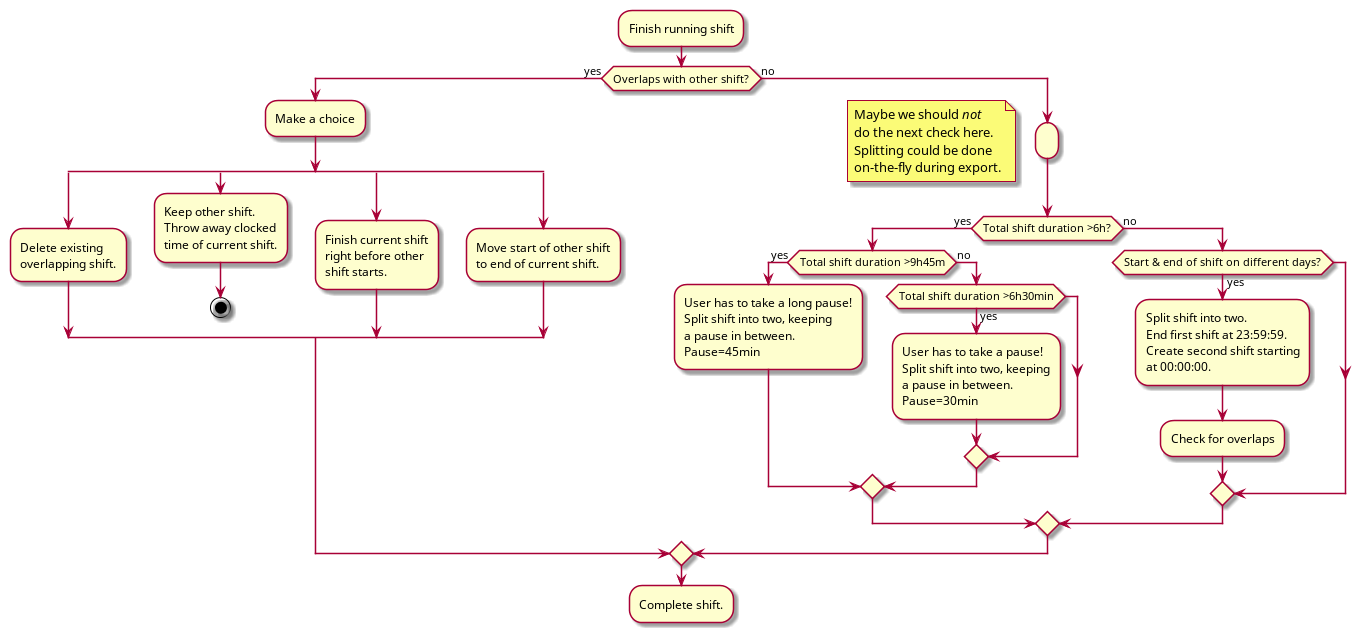

The diagram above was rendered by PlantUML. Its source (embedded in the PNG):
@startuml
:Finish running shift;
if (Overlaps with other shift?) then (yes)
  :Make a choice;
    split
    :Delete existing
    overlapping shift.;

    split again
    :Keep other shift.
    Throw away clocked
    time of current shift.;
    stop

    split again
    :Finish current shift
    right before other
    shift starts.;

    split again
    :Move start of other shift
    to end of current shift.;
    end split
else (no)
  :;
  floating note left: Maybe we should //not//\ndo the next check here.\nSplitting could be done\non-the-fly during export.
  if (Total shift duration >6h?) then (yes)
    if (Total shift duration >9h45m) then (yes)
      :User has to take a long pause!
      Split shift into two, keeping
      a pause in between.
      Pause=45min;
    else (no)
      if (Total shift duration >6h30min) then (yes)
        :User has to take a pause!
        Split shift into two, keeping
        a pause in between.
        Pause=30min;
      endif
    endif
  else (no)
    if (Start & end of shift on different days?) then (yes)
      :Split shift into two.
      End first shift at 23:59:59.
      Create second shift starting
      at 00:00:00.;
      :Check for overlaps;
     endif
  endif
endif
:Complete shift.;
@enduml